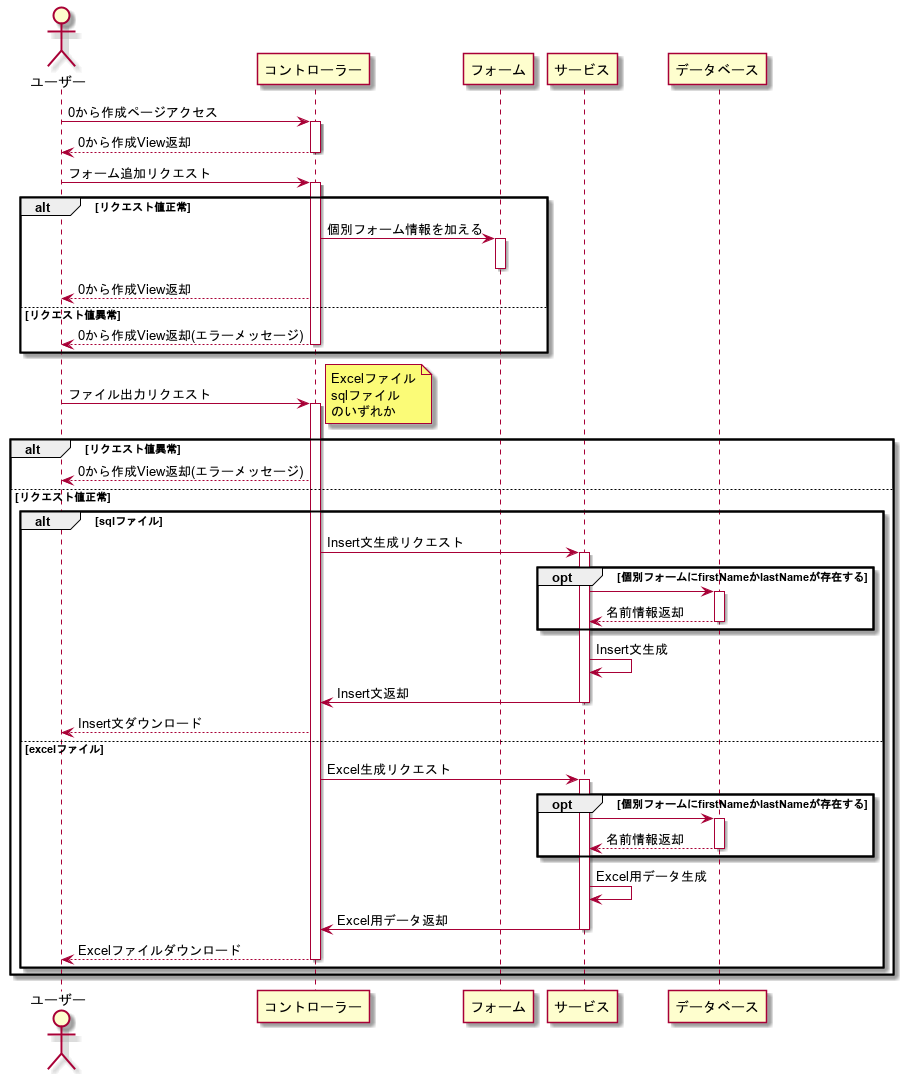

The diagram above was rendered by PlantUML. Its source (embedded in the PNG):
@startuml
actor ユーザー

ユーザー -> コントローラー:0から作成ページアクセス
activate コントローラー
コントローラー --> ユーザー:0から作成View返却
deactivate コントローラー

ユーザー -> コントローラー:フォーム追加リクエスト
alt リクエスト値正常
    activate コントローラー
    コントローラー -> フォーム: 個別フォーム情報を加える
    activate フォーム
    deactivate フォーム
    コントローラー --> ユーザー: 0から作成View返却
else リクエスト値異常
    コントローラー --> ユーザー: 0から作成View返却(エラーメッセージ)
    deactivate コントローラー
end

ユーザー -> コントローラー: ファイル出力リクエスト
alt リクエスト値異常
    activate コントローラー
    note right
        Excelファイル
        sqlファイル
        のいずれか
    end note
    コントローラー --> ユーザー: 0から作成View返却(エラーメッセージ)
else リクエスト値正常
    alt sqlファイル
        コントローラー -> サービス: Insert文生成リクエスト
        activate サービス
        opt 個別フォームにfirstNameかlastNameが存在する
            サービス -> データベース
            activate データベース
            データベース --> サービス: 名前情報返却
            deactivate データベース
        end
        サービス -> サービス: Insert文生成
        サービス -> コントローラー: Insert文返却
        deactivate サービス
        コントローラー --> ユーザー: Insert文ダウンロード
    else excelファイル
        コントローラー -> サービス: Excel生成リクエスト
        activate サービス
        opt 個別フォームにfirstNameかlastNameが存在する
            サービス -> データベース
            activate データベース
            データベース --> サービス: 名前情報返却
            deactivate データベース
        end
        サービス -> サービス: Excel用データ生成
        サービス -> コントローラー: Excel用データ返却
        deactivate サービス
        コントローラー --> ユーザー: Excelファイルダウンロード
        deactivate コントローラー
    end
end
@enduml